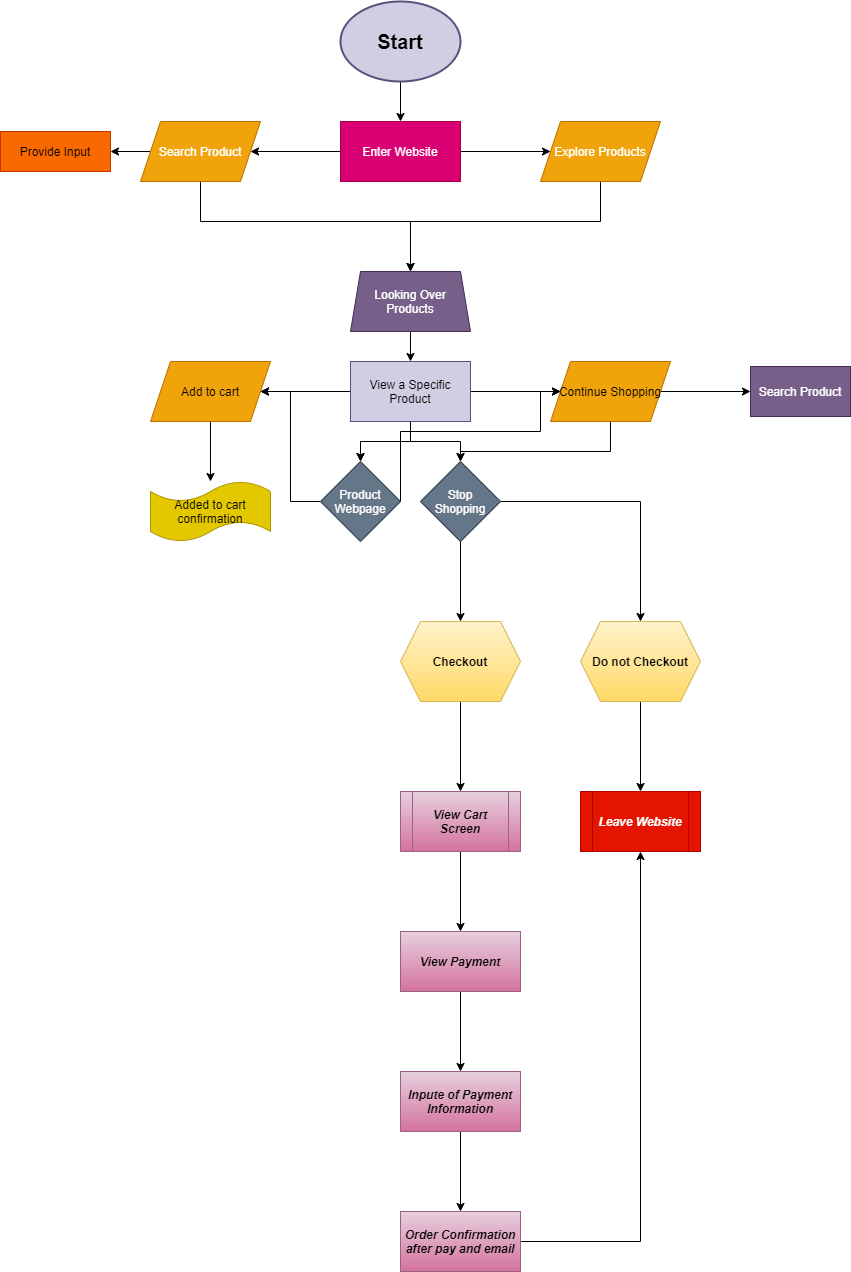

The diagram above was exported from draw.io. Its source (the exported page's mxGraphModel, read from the mxfile embedded in the PNG):
<mxGraphModel dx="1208" dy="532" grid="1" gridSize="10" guides="1" tooltips="1" connect="1" arrows="1" fold="1" page="1" pageScale="1" pageWidth="850" pageHeight="1100" math="0" shadow="0">
  <root>
    <mxCell id="0" />
    <mxCell id="1" parent="0" />
    <mxCell id="4" value="" style="edgeStyle=orthogonalEdgeStyle;rounded=0;orthogonalLoop=1;jettySize=auto;html=1;" edge="1" parent="1" source="2" target="3">
      <mxGeometry relative="1" as="geometry" />
    </mxCell>
    <mxCell id="2" value="Start" style="ellipse;whiteSpace=wrap;html=1;fillColor=#d0cee2;strokeWidth=2;strokeColor=#56517e;fontColor=#000000;fontStyle=1;fontSize=20;" vertex="1" parent="1">
      <mxGeometry x="320" y="40" width="120" height="80" as="geometry" />
    </mxCell>
    <mxCell id="6" value="" style="edgeStyle=orthogonalEdgeStyle;rounded=0;orthogonalLoop=1;jettySize=auto;html=1;" edge="1" parent="1" source="3" target="5">
      <mxGeometry relative="1" as="geometry" />
    </mxCell>
    <mxCell id="8" value="" style="edgeStyle=orthogonalEdgeStyle;rounded=0;orthogonalLoop=1;jettySize=auto;html=1;" edge="1" parent="1" source="3" target="7">
      <mxGeometry relative="1" as="geometry" />
    </mxCell>
    <mxCell id="3" value="Enter Website" style="whiteSpace=wrap;html=1;fillColor=#d80073;strokeColor=#A50040;fontColor=#ffffff;" vertex="1" parent="1">
      <mxGeometry x="320" y="160" width="120" height="60" as="geometry" />
    </mxCell>
    <mxCell id="10" value="" style="edgeStyle=orthogonalEdgeStyle;rounded=0;orthogonalLoop=1;jettySize=auto;html=1;" edge="1" parent="1" source="5" target="9">
      <mxGeometry relative="1" as="geometry" />
    </mxCell>
    <mxCell id="12" value="" style="edgeStyle=orthogonalEdgeStyle;rounded=0;orthogonalLoop=1;jettySize=auto;html=1;entryX=0.5;entryY=0;entryDx=0;entryDy=0;" edge="1" parent="1" source="5" target="11">
      <mxGeometry relative="1" as="geometry">
        <Array as="points">
          <mxPoint x="180" y="260" />
          <mxPoint x="390" y="260" />
        </Array>
      </mxGeometry>
    </mxCell>
    <mxCell id="5" value="Search Product" style="shape=parallelogram;perimeter=parallelogramPerimeter;whiteSpace=wrap;html=1;fixedSize=1;strokeColor=#BD7000;fillColor=#f0a30a;fontColor=#FFFFFF;" vertex="1" parent="1">
      <mxGeometry x="120" y="160" width="120" height="60" as="geometry" />
    </mxCell>
    <mxCell id="14" style="edgeStyle=orthogonalEdgeStyle;rounded=0;orthogonalLoop=1;jettySize=auto;html=1;entryX=0.5;entryY=0;entryDx=0;entryDy=0;" edge="1" parent="1" source="7" target="11">
      <mxGeometry relative="1" as="geometry">
        <Array as="points">
          <mxPoint x="580" y="260" />
          <mxPoint x="390" y="260" />
        </Array>
      </mxGeometry>
    </mxCell>
    <mxCell id="7" value="Explore Products" style="shape=parallelogram;perimeter=parallelogramPerimeter;whiteSpace=wrap;html=1;fixedSize=1;strokeColor=#BD7000;fillColor=#f0a30a;fontColor=#FFFFFF;" vertex="1" parent="1">
      <mxGeometry x="520" y="160" width="120" height="60" as="geometry" />
    </mxCell>
    <mxCell id="9" value="Provide Input" style="whiteSpace=wrap;html=1;fontColor=#000000;strokeColor=#C73500;fillColor=#fa6800;" vertex="1" parent="1">
      <mxGeometry x="-20" y="170" width="110" height="40" as="geometry" />
    </mxCell>
    <mxCell id="16" value="" style="edgeStyle=orthogonalEdgeStyle;rounded=0;orthogonalLoop=1;jettySize=auto;html=1;fontSize=20;fontColor=#FFFFFF;" edge="1" parent="1" source="11" target="15">
      <mxGeometry relative="1" as="geometry" />
    </mxCell>
    <mxCell id="11" value="Looking Over Products" style="shape=trapezoid;perimeter=trapezoidPerimeter;whiteSpace=wrap;html=1;fixedSize=1;fontColor=#ffffff;strokeColor=#432D57;fillColor=#76608a;size=10;" vertex="1" parent="1">
      <mxGeometry x="330" y="310" width="120" height="60" as="geometry" />
    </mxCell>
    <mxCell id="18" value="" style="edgeStyle=orthogonalEdgeStyle;rounded=0;orthogonalLoop=1;jettySize=auto;html=1;fontSize=20;fontColor=#000000;" edge="1" parent="1" source="15" target="17">
      <mxGeometry relative="1" as="geometry" />
    </mxCell>
    <mxCell id="20" value="" style="edgeStyle=orthogonalEdgeStyle;rounded=0;orthogonalLoop=1;jettySize=auto;html=1;fontSize=20;fontColor=#000000;" edge="1" parent="1" source="15" target="19">
      <mxGeometry relative="1" as="geometry" />
    </mxCell>
    <mxCell id="24" value="" style="edgeStyle=orthogonalEdgeStyle;rounded=0;orthogonalLoop=1;jettySize=auto;html=1;fontSize=20;fontColor=#000000;" edge="1" parent="1" source="15" target="23">
      <mxGeometry relative="1" as="geometry" />
    </mxCell>
    <mxCell id="25" value="" style="edgeStyle=orthogonalEdgeStyle;rounded=0;orthogonalLoop=1;jettySize=auto;html=1;fontSize=20;fontColor=#000000;" edge="1" parent="1" source="15" target="23">
      <mxGeometry relative="1" as="geometry" />
    </mxCell>
    <mxCell id="28" style="edgeStyle=orthogonalEdgeStyle;rounded=0;orthogonalLoop=1;jettySize=auto;html=1;entryX=0.5;entryY=0;entryDx=0;entryDy=0;fontSize=20;fontColor=#000000;" edge="1" parent="1" source="15" target="26">
      <mxGeometry relative="1" as="geometry" />
    </mxCell>
    <mxCell id="15" value="View a Specific Product" style="whiteSpace=wrap;html=1;strokeColor=#56517e;fillColor=#d0cee2;fontColor=#000000;" vertex="1" parent="1">
      <mxGeometry x="330" y="400" width="120" height="60" as="geometry" />
    </mxCell>
    <mxCell id="22" value="" style="edgeStyle=orthogonalEdgeStyle;rounded=0;orthogonalLoop=1;jettySize=auto;html=1;fontSize=20;fontColor=#000000;" edge="1" parent="1" source="17" target="21">
      <mxGeometry relative="1" as="geometry" />
    </mxCell>
    <mxCell id="17" value="Add to cart" style="shape=parallelogram;perimeter=parallelogramPerimeter;whiteSpace=wrap;html=1;fixedSize=1;fontColor=#000000;strokeColor=#BD7000;fillColor=#f0a30a;" vertex="1" parent="1">
      <mxGeometry x="130" y="400" width="120" height="60" as="geometry" />
    </mxCell>
    <mxCell id="33" value="" style="edgeStyle=orthogonalEdgeStyle;rounded=0;orthogonalLoop=1;jettySize=auto;html=1;fontSize=20;fontColor=#000000;" edge="1" parent="1" source="19" target="32">
      <mxGeometry relative="1" as="geometry" />
    </mxCell>
    <mxCell id="34" style="edgeStyle=orthogonalEdgeStyle;rounded=0;orthogonalLoop=1;jettySize=auto;html=1;fontSize=20;fontColor=#000000;" edge="1" parent="1" source="19">
      <mxGeometry relative="1" as="geometry">
        <mxPoint x="440" y="500" as="targetPoint" />
        <Array as="points">
          <mxPoint x="590" y="490" />
        </Array>
      </mxGeometry>
    </mxCell>
    <mxCell id="19" value="Continue Shopping" style="shape=parallelogram;perimeter=parallelogramPerimeter;whiteSpace=wrap;html=1;fixedSize=1;fontColor=#000000;strokeColor=#BD7000;fillColor=#f0a30a;" vertex="1" parent="1">
      <mxGeometry x="530" y="400" width="120" height="60" as="geometry" />
    </mxCell>
    <mxCell id="21" value="Added to cart confirmation" style="shape=tape;whiteSpace=wrap;html=1;fontColor=#000000;strokeColor=#B09500;fillColor=#e3c800;size=0.3333333333333333;" vertex="1" parent="1">
      <mxGeometry x="130" y="520" width="120" height="60" as="geometry" />
    </mxCell>
    <mxCell id="29" style="edgeStyle=orthogonalEdgeStyle;rounded=0;orthogonalLoop=1;jettySize=auto;html=1;entryX=1;entryY=0.5;entryDx=0;entryDy=0;fontSize=20;fontColor=#000000;" edge="1" parent="1" source="23" target="17">
      <mxGeometry relative="1" as="geometry">
        <Array as="points">
          <mxPoint x="270" y="540" />
          <mxPoint x="270" y="430" />
        </Array>
      </mxGeometry>
    </mxCell>
    <mxCell id="30" style="edgeStyle=orthogonalEdgeStyle;rounded=0;orthogonalLoop=1;jettySize=auto;html=1;exitX=1;exitY=0.5;exitDx=0;exitDy=0;entryX=0;entryY=0.5;entryDx=0;entryDy=0;fontSize=20;fontColor=#000000;" edge="1" parent="1" source="23" target="19">
      <mxGeometry relative="1" as="geometry">
        <Array as="points">
          <mxPoint x="380" y="470" />
          <mxPoint x="520" y="470" />
          <mxPoint x="520" y="430" />
        </Array>
      </mxGeometry>
    </mxCell>
    <mxCell id="23" value="Product Webpage" style="rhombus;whiteSpace=wrap;html=1;fontColor=#ffffff;strokeColor=#314354;fillColor=#647687;" vertex="1" parent="1">
      <mxGeometry x="300" y="500" width="80" height="80" as="geometry" />
    </mxCell>
    <mxCell id="36" value="" style="edgeStyle=orthogonalEdgeStyle;rounded=0;orthogonalLoop=1;jettySize=auto;html=1;fontSize=20;fontColor=#000000;" edge="1" parent="1" source="26" target="35">
      <mxGeometry relative="1" as="geometry" />
    </mxCell>
    <mxCell id="38" value="" style="edgeStyle=orthogonalEdgeStyle;rounded=0;orthogonalLoop=1;jettySize=auto;html=1;fontSize=20;fontColor=#000000;" edge="1" parent="1" source="26" target="37">
      <mxGeometry relative="1" as="geometry" />
    </mxCell>
    <mxCell id="26" value="Stop Shopping" style="rhombus;whiteSpace=wrap;html=1;fontColor=#ffffff;strokeColor=#314354;fillColor=#647687;" vertex="1" parent="1">
      <mxGeometry x="400" y="500" width="80" height="80" as="geometry" />
    </mxCell>
    <mxCell id="32" value="Search Product" style="whiteSpace=wrap;html=1;fontColor=#ffffff;strokeColor=#432D57;fillColor=#76608a;" vertex="1" parent="1">
      <mxGeometry x="730" y="405" width="100" height="50" as="geometry" />
    </mxCell>
    <mxCell id="42" value="" style="edgeStyle=orthogonalEdgeStyle;rounded=0;orthogonalLoop=1;jettySize=auto;html=1;fontSize=20;fontColor=#000000;" edge="1" parent="1" source="35" target="41">
      <mxGeometry relative="1" as="geometry" />
    </mxCell>
    <mxCell id="35" value="Checkout" style="shape=hexagon;perimeter=hexagonPerimeter2;whiteSpace=wrap;html=1;fixedSize=1;strokeColor=#d6b656;fillColor=#fff2cc;gradientColor=#ffd966;fontColor=#000000;fontStyle=1" vertex="1" parent="1">
      <mxGeometry x="380" y="660" width="120" height="80" as="geometry" />
    </mxCell>
    <mxCell id="40" value="" style="edgeStyle=orthogonalEdgeStyle;rounded=0;orthogonalLoop=1;jettySize=auto;html=1;fontSize=20;fontColor=#000000;" edge="1" parent="1" source="37" target="39">
      <mxGeometry relative="1" as="geometry" />
    </mxCell>
    <mxCell id="37" value="Do not Checkout" style="shape=hexagon;perimeter=hexagonPerimeter2;whiteSpace=wrap;html=1;fixedSize=1;strokeColor=#d6b656;fillColor=#fff2cc;gradientColor=#ffd966;fontColor=#000000;fontStyle=1" vertex="1" parent="1">
      <mxGeometry x="560" y="660" width="120" height="80" as="geometry" />
    </mxCell>
    <mxCell id="39" value="Leave Website" style="shape=process;whiteSpace=wrap;html=1;backgroundOutline=1;fontStyle=3;strokeColor=#B20000;fillColor=#e51400;fontColor=#ffffff;" vertex="1" parent="1">
      <mxGeometry x="560" y="830" width="120" height="60" as="geometry" />
    </mxCell>
    <mxCell id="44" value="" style="edgeStyle=orthogonalEdgeStyle;rounded=0;orthogonalLoop=1;jettySize=auto;html=1;fontSize=20;fontColor=#000000;" edge="1" parent="1" source="41" target="43">
      <mxGeometry relative="1" as="geometry" />
    </mxCell>
    <mxCell id="41" value="View Cart Screen" style="shape=process;whiteSpace=wrap;html=1;backgroundOutline=1;fontStyle=3;strokeColor=#996185;fillColor=#e6d0de;gradientColor=#d5739d;fontColor=#000000;" vertex="1" parent="1">
      <mxGeometry x="380" y="830" width="120" height="60" as="geometry" />
    </mxCell>
    <mxCell id="46" value="" style="edgeStyle=orthogonalEdgeStyle;rounded=0;orthogonalLoop=1;jettySize=auto;html=1;fontSize=20;fontColor=#000000;" edge="1" parent="1" source="43" target="45">
      <mxGeometry relative="1" as="geometry" />
    </mxCell>
    <mxCell id="43" value="View Payment" style="whiteSpace=wrap;html=1;fontColor=#000000;fontStyle=3;strokeColor=#996185;fillColor=#e6d0de;gradientColor=#d5739d;" vertex="1" parent="1">
      <mxGeometry x="380" y="970" width="120" height="60" as="geometry" />
    </mxCell>
    <mxCell id="48" value="" style="edgeStyle=orthogonalEdgeStyle;rounded=0;orthogonalLoop=1;jettySize=auto;html=1;fontSize=20;fontColor=#000000;" edge="1" parent="1" source="45" target="47">
      <mxGeometry relative="1" as="geometry" />
    </mxCell>
    <mxCell id="45" value="Inpute of Payment Information" style="whiteSpace=wrap;html=1;fontColor=#000000;fontStyle=3;strokeColor=#996185;fillColor=#e6d0de;gradientColor=#d5739d;" vertex="1" parent="1">
      <mxGeometry x="380" y="1110" width="120" height="60" as="geometry" />
    </mxCell>
    <mxCell id="49" style="edgeStyle=orthogonalEdgeStyle;rounded=0;orthogonalLoop=1;jettySize=auto;html=1;entryX=0.5;entryY=1;entryDx=0;entryDy=0;fontSize=20;fontColor=#000000;" edge="1" parent="1" source="47" target="39">
      <mxGeometry relative="1" as="geometry" />
    </mxCell>
    <mxCell id="47" value="Order Confirmation after pay and email" style="whiteSpace=wrap;html=1;fontColor=#000000;fontStyle=3;strokeColor=#996185;fillColor=#e6d0de;gradientColor=#d5739d;" vertex="1" parent="1">
      <mxGeometry x="380" y="1250" width="120" height="60" as="geometry" />
    </mxCell>
  </root>
</mxGraphModel>